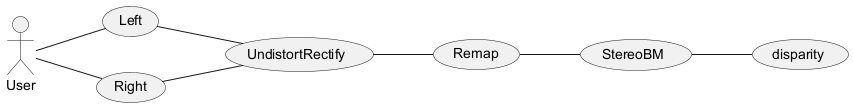

The diagram above was rendered by PlantUML. Its source (embedded in the PNG):
@startuml
left to right direction
actor User as "User"
usecase Left as "Left"
usecase Right as "Right"
usecase UndistortRectify as "UndistortRectify"
usecase Remap as "Remap"
usecase StereoBM as "StereoBM"
usecase disparity as "disparity"

User -- Left
User -- Right
Left -- UndistortRectify
Right -- UndistortRectify
UndistortRectify -- Remap
Remap -- StereoBM
StereoBM -- disparity
@enduml